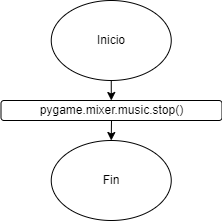

The diagram above was exported from draw.io. Its source (the exported page's mxGraphModel, read from the mxfile embedded in the PNG):
<mxGraphModel dx="438" dy="515" grid="1" gridSize="10" guides="1" tooltips="1" connect="1" arrows="1" fold="1" page="1" pageScale="1" pageWidth="850" pageHeight="1100" math="0" shadow="0">
  <root>
    <mxCell id="0" />
    <mxCell id="1" parent="0" />
    <mxCell id="gUh5TA9iEITUQ7nOX6h2-585" style="edgeStyle=orthogonalEdgeStyle;rounded=0;orthogonalLoop=1;jettySize=auto;html=1;exitX=0.5;exitY=1;exitDx=0;exitDy=0;" edge="1" parent="1" source="gUh5TA9iEITUQ7nOX6h2-1" target="gUh5TA9iEITUQ7nOX6h2-581">
      <mxGeometry relative="1" as="geometry" />
    </mxCell>
    <mxCell id="gUh5TA9iEITUQ7nOX6h2-1" value="Inicio" style="ellipse;whiteSpace=wrap;html=1;" vertex="1" parent="1">
      <mxGeometry x="498.75" y="100" width="120" height="80" as="geometry" />
    </mxCell>
    <mxCell id="gUh5TA9iEITUQ7nOX6h2-84" style="edgeStyle=orthogonalEdgeStyle;rounded=0;orthogonalLoop=1;jettySize=auto;html=1;exitX=0.5;exitY=1;exitDx=0;exitDy=0;entryX=0;entryY=0.5;entryDx=0;entryDy=0;" edge="1" parent="1" source="gUh5TA9iEITUQ7nOX6h2-81">
      <mxGeometry relative="1" as="geometry">
        <mxPoint x="105" y="390" as="targetPoint" />
        <Array as="points">
          <mxPoint x="200" y="680" />
          <mxPoint x="40" y="680" />
          <mxPoint x="40" y="390" />
        </Array>
      </mxGeometry>
    </mxCell>
    <mxCell id="gUh5TA9iEITUQ7nOX6h2-584" style="edgeStyle=orthogonalEdgeStyle;rounded=0;orthogonalLoop=1;jettySize=auto;html=1;exitX=0.5;exitY=1;exitDx=0;exitDy=0;entryX=0.5;entryY=0;entryDx=0;entryDy=0;" edge="1" parent="1" source="gUh5TA9iEITUQ7nOX6h2-581" target="gUh5TA9iEITUQ7nOX6h2-583">
      <mxGeometry relative="1" as="geometry" />
    </mxCell>
    <mxCell id="gUh5TA9iEITUQ7nOX6h2-581" value="&lt;div&gt;pygame.mixer.music.stop()&lt;br&gt;&lt;/div&gt;" style="rounded=1;whiteSpace=wrap;html=1;" vertex="1" parent="1">
      <mxGeometry x="448.5" y="200" width="221" height="20" as="geometry" />
    </mxCell>
    <mxCell id="gUh5TA9iEITUQ7nOX6h2-583" value="Fin" style="ellipse;whiteSpace=wrap;html=1;" vertex="1" parent="1">
      <mxGeometry x="498.75" y="240" width="120" height="80" as="geometry" />
    </mxCell>
  </root>
</mxGraphModel>